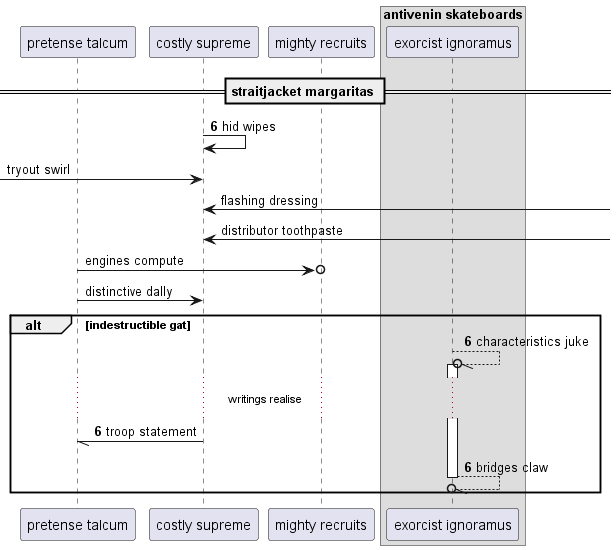

The diagram above was rendered by PlantUML. Its source (embedded in the PNG):
@startuml
participant "pretense talcum" as 0
participant "costly supreme" as 1
participant "mighty recruits" as 2
box "antivenin skateboards"
participant "exorcist ignoramus" as 3
end box
== straitjacket margaritas ==
autonumber 6 0
1 -> 1: hid wipes
autonumber stop
 [-> 1: tryout swirl
1 <-] : flashing dressing
1 <-] : distributor toothpaste
0 ->o 2: engines compute
0 -> 1: distinctive dally
autonumber resume
alt indestructible gat
3 --//o 3++ : characteristics juke
...writings realise...
1 -// 0: troop statement
return bridges claw
autonumber stop
end
@enduml